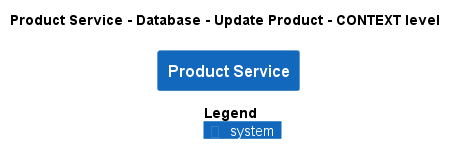

The diagram above was rendered by PlantUML. Its source (embedded in the PNG):
@startuml
!pragma layout smetana
!include ..\..\..\..\..\..\.c4s\C4_Context.puml

AddElementTag("state:new", $bgColor=green, $fontColor=#ffffff, $borderColor=green, $shadowing="False")
AddElementTag("state:changed", $bgColor=orange, $fontColor=#ffffff, $borderColor=orange, $shadowing="False")
AddElementTag("state:removed", $bgColor=red, $fontColor=#ffffff, $borderColor=red, $shadowing="False")

AddRelTag("state:new", $textColor=green, $lineColor=green)
AddRelTag("state:changed", $textColor=orange, $lineColor=orange)
AddRelTag("state:removed", $textColor=red, $lineColor=red)

SHOW_PERSON_PORTRAIT()
LAYOUT_TOP_DOWN()

skinparam linetype polyline

title Product Service - Database - Update Product - CONTEXT level

System(ECommercePlatform.SoftwareSystems.ProductService, "Product Service", "")



SHOW_LEGEND()
@enduml